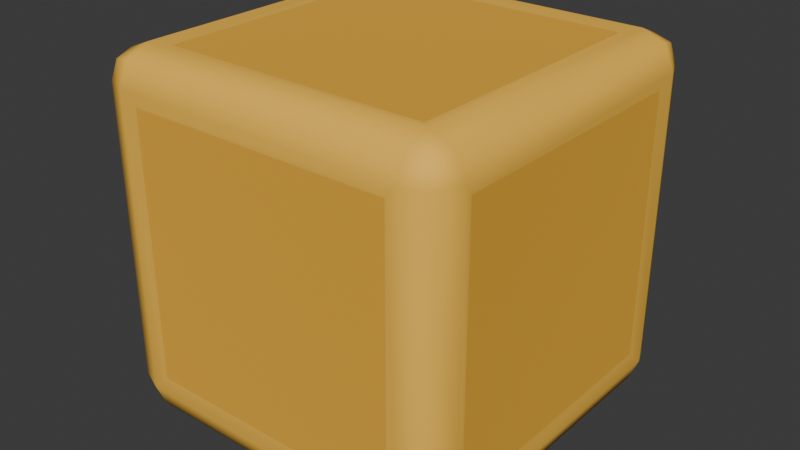 # Source: fx_cube.blend  (saved by Blender 4.3.34; exported with 4.5.12 LTS)
import bpy
from mathutils import Matrix  # noqa: F401  (used for matrix-valued properties, if any)

bpy.ops.wm.read_factory_settings(use_empty=True)
scene = bpy.context.scene
scene.name = 'Scene'

# ---- collections
col_collection = bpy.data.collections.new('Collection'); scene.collection.children.link(col_collection)

# ---- materials (node trees are filled in below, after node groups)
mat_toyoffice_vertexcolor = bpy.data.materials.new('ToyOffice_VertexColor')
mat_toyoffice_vertexcolor.use_backface_culling = True
mat_toyoffice_vertexcolor.diffuse_color = (1.0, 1.0, 1.0, 1.0)

# ---- material node trees
mat_toyoffice_vertexcolor.use_nodes = True; mat_toyoffice_vertexcolor.node_tree.nodes.clear()
_N = mat_toyoffice_vertexcolor.node_tree.nodes; _L = mat_toyoffice_vertexcolor.node_tree.links
n0 = _N.new('ShaderNodeBsdfPrincipled'); n0.name = 'Principled BSDF'; n0.location = (10, 300)
n0.inputs[2].default_value = 0.72
n1 = _N.new('ShaderNodeOutputMaterial'); n1.name = 'Material Output'; n1.location = (300, 300)
n2 = _N.new('ShaderNodeVertexColor'); n2.name = 'Color Attribute'; n2.location = (0, 0)
n2.layer_name = 'Color'
_L.new(n0.outputs[0], n1.inputs[0])
_L.new(n2.outputs[0], n0.inputs[0])
n1.is_active_output = True

# ---- world
world_world = bpy.data.worlds.new('World'); scene.world = world_world
world_world.use_nodes = True; world_world.node_tree.nodes.clear()
_N = world_world.node_tree.nodes; _L = world_world.node_tree.links
n0 = _N.new('ShaderNodeOutputWorld'); n0.name = 'World Output'; n0.location = (300, 300)
n1 = _N.new('ShaderNodeBackground'); n1.name = 'Background'; n1.location = (10, 300)
n1.inputs[0].default_value = (0.05088, 0.05088, 0.05088, 1.0)
_L.new(n1.outputs[0], n0.inputs[0])
n0.is_active_output = True
world_world.color = (0.05088, 0.05088, 0.05088)
world_world.sun_shadow_jitter_overblur = 0.0

# ---- meshes
me_gold_cube_inset_panels = bpy.data.meshes.new('Gold cube inset panels')
me_gold_cube_inset_panels.from_pydata([(-0.049, -0.04925, -0.06), (-0.049, -0.06025, -0.049), (-0.06, -0.04925, -0.049), (-0.049, -0.05703, -0.05678), (-0.05535, -0.0556, -0.05535), (-0.05678, -0.05703, -0.049), (-0.05678, -0.04925, -0.05678), (-0.049, -0.06025, 0.049), (-0.049, -0.04925, 0.06), (-0.06, -0.04925, 0.049), (-0.049, -0.05703, 0.05678), (-0.05535, -0.0556, 0.05535), (-0.05678, -0.04925, 0.05678), (-0.05678, -0.05703, 0.049), (-0.049, 0.04875, -0.06), (-0.06, 0.04875, -0.049), (-0.049, 0.05975, -0.049), (-0.05678, 0.04875, -0.05678), (-0.05535, 0.0551, -0.05535), (-0.05678, 0.05653, -0.049), (-0.049, 0.05653, -0.05678), (-0.049, 0.04875, 0.06), (-0.049, 0.05975, 0.049), (-0.06, 0.04875, 0.049), (-0.049, 0.05653, 0.05678), (-0.05535, 0.0551, 0.05535), (-0.05678, 0.05653, 0.049), (-0.05678, 0.04875, 0.05678), (0.049, -0.04925, -0.06), (0.06, -0.04925, -0.049), (0.049, -0.06025, -0.049), (0.05678, -0.04925, -0.05678), (0.05535, -0.0556, -0.05535), (0.05678, -0.05703, -0.049), (0.049, -0.05703, -0.05678), (0.049, -0.04925, 0.06), (0.049, -0.06025, 0.049), (0.06, -0.04925, 0.049), (0.049, -0.05703, 0.05678), (0.05535, -0.0556, 0.05535), (0.05678, -0.05703, 0.049), (0.05678, -0.04925, 0.05678), (0.049, 0.04875, -0.06), (0.049, 0.05975, -0.049), (0.06, 0.04875, -0.049), (0.049, 0.05653, -0.05678), (0.05535, 0.0551, -0.05535), (0.05678, 0.05653, -0.049), (0.05678, 0.04875, -0.05678), (0.049, 0.04875, 0.06), (0.06, 0.04875, 0.049), (0.049, 0.05975, 0.049), (0.05678, 0.04875, 0.05678), (0.05535, 0.0551, 0.05535), (0.05678, 0.05653, 0.049), (0.049, 0.05653, 0.05678), (0.04459, -0.05895, -0.04459), (0.04459, -0.05895, 0.04459), (-0.04459, -0.05895, 0.04459), (-0.04459, -0.05895, -0.04459), (0.0587, 0.04434, -0.04459), (0.0587, 0.04434, 0.04459), (0.0587, -0.04484, 0.04459), (0.0587, -0.04484, -0.04459), (0.04459, 0.04434, 0.0587), (-0.04459, 0.04434, 0.0587), (-0.04459, -0.04484, 0.0587), (0.04459, -0.04484, 0.0587), (-0.0587, -0.04484, -0.04459), (-0.0587, -0.04484, 0.04459), (-0.0587, 0.04434, 0.04459), (-0.0587, 0.04434, -0.04459), (-0.04459, 0.05845, -0.04459), (-0.04459, 0.05845, 0.04459), (0.04459, 0.05845, 0.04459), (0.04459, 0.05845, -0.04459), (-0.04459, 0.04434, -0.0587), (0.04459, 0.04434, -0.0587), (0.04459, -0.04484, -0.0587), (-0.04459, -0.04484, -0.0587), (0.044, 0.06025, -0.044), (0.021, 0.06025, -0.044), (-0.044, 0.06025, 0.021), (-0.044, 0.06025, 0.043), (-0.023, 0.06025, 0.044), (0.044, 0.06025, -0.023), (0.044, 0.05775, -0.044), (0.021, 0.05775, -0.044), (-0.044, 0.05775, 0.021), (-0.044, 0.05775, 0.043), (-0.023, 0.05775, 0.044), (0.044, 0.05775, -0.023)], [], [(30, 36, 57, 56), (36, 7, 58, 57), (7, 1, 59, 58), (1, 30, 56, 59), (56, 57, 58, 59), (44, 50, 61, 60), (50, 37, 62, 61), (37, 29, 63, 62), (29, 44, 60, 63), (60, 61, 62, 63), (49, 21, 65, 64), (21, 8, 66, 65), (8, 35, 67, 66), (35, 49, 64, 67), (64, 65, 66, 67), (2, 9, 69, 68), (9, 23, 70, 69), (23, 15, 71, 70), (15, 2, 68, 71), (68, 69, 70, 71), (16, 22, 73, 72), (22, 51, 74, 73), (51, 43, 75, 74), (43, 16, 72, 75), (72, 73, 74, 75), (0, 3, 4, 6), (1, 5, 4, 3), (2, 6, 4, 5), (7, 10, 11, 13), (8, 12, 11, 10), (9, 13, 11, 12), (14, 17, 18, 20), (15, 19, 18, 17), (16, 20, 18, 19), (21, 24, 25, 27), (22, 26, 25, 24), (23, 27, 25, 26), (28, 31, 32, 34), (29, 33, 32, 31), (30, 34, 32, 33), (35, 38, 39, 41), (36, 40, 39, 38), (37, 41, 39, 40), (42, 45, 46, 48), (43, 47, 46, 45), (44, 48, 46, 47), (49, 52, 53, 55), (50, 54, 53, 52), (51, 55, 53, 54), (14, 0, 6, 17), (17, 6, 2, 15), (1, 7, 13, 5), (5, 13, 9, 2), (8, 21, 27, 12), (12, 27, 23, 9), (22, 16, 19, 26), (26, 19, 15, 23), (42, 14, 20, 45), (45, 20, 16, 43), (21, 49, 55, 24), (24, 55, 51, 22), (50, 44, 47, 54), (54, 47, 43, 51), (28, 42, 48, 31), (31, 48, 44, 29), (49, 35, 41, 52), (52, 41, 37, 50), (36, 30, 33, 40), (40, 33, 29, 37), (0, 28, 34, 3), (3, 34, 30, 1), (35, 8, 10, 38), (38, 10, 7, 36), (14, 42, 77, 76), (42, 28, 78, 77), (28, 0, 79, 78), (0, 14, 76, 79), (76, 77, 78, 79), (85, 80, 81, 82, 83, 84), (86, 91, 90, 89, 88, 87), (80, 86, 87, 81), (81, 87, 88, 82), (82, 88, 89, 83), (83, 89, 90, 84), (84, 90, 91, 85), (85, 91, 86, 80)])
me_gold_cube_inset_panels.polygons.foreach_set('use_smooth', [1, 1, 1, 1, 1, 1, 1, 1, 1, 1, 1, 1, 1, 1, 1, 1, 1, 1, 1, 1, 1, 1, 1, 1, 1, 1, 1, 1, 1, 1, 1, 1, 1, 1, 1, 1, 1, 1, 1, 1, 1, 1, 1, 1, 1, 1, 1, 1, 1, 1, 1, 1, 1, 1, 1, 1, 1, 1, 1, 1, 1, 1, 1, 1, 1, 1, 1, 1, 1, 1, 1, 1, 1, 1, 1, 1, 1, 1, 0, 0, 0, 0, 0, 0, 0, 0])
_ca = me_gold_cube_inset_panels.color_attributes.new('Color', 'FLOAT_COLOR', 'CORNER')
_ca.data.foreach_set('color', [1.0, 0.552, 0.06301, 1.0, 1.0, 0.552, 0.06301, 1.0, 1.0, 0.552, 0.06301, 1.0, 1.0, 0.552, 0.06301, 1.0, 1.0, 0.552, 0.06301, 1.0, 1.0, 0.552, 0.06301, 1.0, 1.0, 0.552, 0.06301, 1.0, 1.0, 0.552, 0.06301, 1.0, 1.0, 0.552, 0.06301, 1.0, 1.0, 0.552, 0.06301, 1.0, 1.0, 0.552, 0.06301, 1.0, 1.0, 0.552, 0.06301, 1.0, 1.0, 0.552, 0.06301, 1.0, 1.0, 0.552, 0.06301, 1.0, 1.0, 0.552, 0.06301, 1.0, 1.0, 0.552, 0.06301, 1.0, 0.8796, 0.4508, 0.03955, 1.0, 0.8796, 0.4508, 0.03955, 1.0, 0.8796, 0.4508, 0.03955, 1.0, 0.8796, 0.4508, 0.03955, 1.0, 1.0, 0.552, 0.06301, 1.0, 1.0, 0.552, 0.06301, 1.0, 1.0, 0.552, 0.06301, 1.0, 1.0, 0.552, 0.06301, 1.0, 1.0, 0.552, 0.06301, 1.0, 1.0, 0.552, 0.06301, 1.0, 1.0, 0.552, 0.06301, 1.0, 1.0, 0.552, 0.06301, 1.0, 1.0, 0.552, 0.06301, 1.0, 1.0, 0.552, 0.06301, 1.0, 1.0, 0.552, 0.06301, 1.0, 1.0, 0.552, 0.06301, 1.0, 1.0, 0.552, 0.06301, 1.0, 1.0, 0.552, 0.06301, 1.0, 1.0, 0.552, 0.06301, 1.0, 1.0, 0.552, 0.06301, 1.0, 0.8796, 0.4508, 0.03955, 1.0, 0.8796, 0.4508, 0.03955, 1.0, 0.8796, 0.4508, 0.03955, 1.0, 0.8796, 0.4508, 0.03955, 1.0, 1.0, 0.552, 0.06301, 1.0, 1.0, 0.552, 0.06301, 1.0, 1.0, 0.552, 0.06301, 1.0, 1.0, 0.552, 0.06301, 1.0, 1.0, 0.552, 0.06301, 1.0, 1.0, 0.552, 0.06301, 1.0, 1.0, 0.552, 0.06301, 1.0, 1.0, 0.552, 0.06301, 1.0, 1.0, 0.552, 0.06301, 1.0, 1.0, 0.552, 0.06301, 1.0, 1.0, 0.552, 0.06301, 1.0, 1.0, 0.552, 0.06301, 1.0, 1.0, 0.552, 0.06301, 1.0, 1.0, 0.552, 0.06301, 1.0, 1.0, 0.552, 0.06301, 1.0, 1.0, 0.552, 0.06301, 1.0, 0.8796, 0.4508, 0.03955, 1.0, 0.8796, 0.4508, 0.03955, 1.0, 0.8796, 0.4508, 0.03955, 1.0, 0.8796, 0.4508, 0.03955, 1.0, 1.0, 0.552, 0.06301, 1.0, 1.0, 0.552, 0.06301, 1.0, 1.0, 0.552, 0.06301, 1.0, 1.0, 0.552, 0.06301, 1.0, 1.0, 0.552, 0.06301, 1.0, 1.0, 0.552, 0.06301, 1.0, 1.0, 0.552, 0.06301, 1.0, 1.0, 0.552, 0.06301, 1.0, 1.0, 0.552, 0.06301, 1.0, 1.0, 0.552, 0.06301, 1.0, 1.0, 0.552, 0.06301, 1.0, 1.0, 0.552, 0.06301, 1.0, 1.0, 0.552, 0.06301, 1.0, 1.0, 0.552, 0.06301, 1.0, 1.0, 0.552, 0.06301, 1.0, 1.0, 0.552, 0.06301, 1.0, 0.8796, 0.4508, 0.03955, 1.0, 0.8796, 0.4508, 0.03955, 1.0, 0.8796, 0.4508, 0.03955, 1.0, 0.8796, 0.4508, 0.03955, 1.0, 1.0, 0.552, 0.06301, 1.0, 1.0, 0.552, 0.06301, 1.0, 1.0, 0.552, 0.06301, 1.0, 1.0, 0.552, 0.06301, 1.0, 1.0, 0.552, 0.06301, 1.0, 1.0, 0.552, 0.06301, 1.0, 1.0, 0.552, 0.06301, 1.0, 1.0, 0.552, 0.06301, 1.0, 1.0, 0.552, 0.06301, 1.0, 1.0, 0.552, 0.06301, 1.0, 1.0, 0.552, 0.06301, 1.0, 1.0, 0.552, 0.06301, 1.0, 1.0, 0.552, 0.06301, 1.0, 1.0, 0.552, 0.06301, 1.0, 1.0, 0.552, 0.06301, 1.0, 1.0, 0.552, 0.06301, 1.0, 0.8796, 0.4508, 0.03955, 1.0, 0.8796, 0.4508, 0.03955, 1.0, 0.8796, 0.4508, 0.03955, 1.0, 0.8796, 0.4508, 0.03955, 1.0, 1.0, 0.552, 0.06301, 1.0, 1.0, 0.552, 0.06301, 1.0, 1.0, 0.552, 0.06301, 1.0, 1.0, 0.552, 0.06301, 1.0, 1.0, 0.552, 0.06301, 1.0, 1.0, 0.552, 0.06301, 1.0, 1.0, 0.552, 0.06301, 1.0, 1.0, 0.552, 0.06301, 1.0, 1.0, 0.552, 0.06301, 1.0, 1.0, 0.552, 0.06301, 1.0, 1.0, 0.552, 0.06301, 1.0, 1.0, 0.552, 0.06301, 1.0, 1.0, 0.552, 0.06301, 1.0, 1.0, 0.552, 0.06301, 1.0, 1.0, 0.552, 0.06301, 1.0, 1.0, 0.552, 0.06301, 1.0, 1.0, 0.552, 0.06301, 1.0, 1.0, 0.552, 0.06301, 1.0, 1.0, 0.552, 0.06301, 1.0, 1.0, 0.552, 0.06301, 1.0, 1.0, 0.552, 0.06301, 1.0, 1.0, 0.552, 0.06301, 1.0, 1.0, 0.552, 0.06301, 1.0, 1.0, 0.552, 0.06301, 1.0, 1.0, 0.552, 0.06301, 1.0, 1.0, 0.552, 0.06301, 1.0, 1.0, 0.552, 0.06301, 1.0, 1.0, 0.552, 0.06301, 1.0, 1.0, 0.552, 0.06301, 1.0, 1.0, 0.552, 0.06301, 1.0, 1.0, 0.552, 0.06301, 1.0, 1.0, 0.552, 0.06301, 1.0, 1.0, 0.552, 0.06301, 1.0, 1.0, 0.552, 0.06301, 1.0, 1.0, 0.552, 0.06301, 1.0, 1.0, 0.552, 0.06301, 1.0, 1.0, 0.552, 0.06301, 1.0, 1.0, 0.552, 0.06301, 1.0, 1.0, 0.552, 0.06301, 1.0, 1.0, 0.552, 0.06301, 1.0, 1.0, 0.552, 0.06301, 1.0, 1.0, 0.552, 0.06301, 1.0, 1.0, 0.552, 0.06301, 1.0, 1.0, 0.552, 0.06301, 1.0, 1.0, 0.552, 0.06301, 1.0, 1.0, 0.552, 0.06301, 1.0, 1.0, 0.552, 0.06301, 1.0, 1.0, 0.552, 0.06301, 1.0, 1.0, 0.552, 0.06301, 1.0, 1.0, 0.552, 0.06301, 1.0, 1.0, 0.552, 0.06301, 1.0, 1.0, 0.552, 0.06301, 1.0, 1.0, 0.552, 0.06301, 1.0, 1.0, 0.552, 0.06301, 1.0, 1.0, 0.552, 0.06301, 1.0, 1.0, 0.552, 0.06301, 1.0, 1.0, 0.552, 0.06301, 1.0, 1.0, 0.552, 0.06301, 1.0, 1.0, 0.552, 0.06301, 1.0, 1.0, 0.552, 0.06301, 1.0, 1.0, 0.552, 0.06301, 1.0, 1.0, 0.552, 0.06301, 1.0, 1.0, 0.552, 0.06301, 1.0, 1.0, 0.552, 0.06301, 1.0, 1.0, 0.552, 0.06301, 1.0, 1.0, 0.552, 0.06301, 1.0, 1.0, 0.552, 0.06301, 1.0, 1.0, 0.552, 0.06301, 1.0, 1.0, 0.552, 0.06301, 1.0, 1.0, 0.552, 0.06301, 1.0, 1.0, 0.552, 0.06301, 1.0, 1.0, 0.552, 0.06301, 1.0, 1.0, 0.552, 0.06301, 1.0, 1.0, 0.552, 0.06301, 1.0, 1.0, 0.552, 0.06301, 1.0, 1.0, 0.552, 0.06301, 1.0, 1.0, 0.552, 0.06301, 1.0, 1.0, 0.552, 0.06301, 1.0, 1.0, 0.552, 0.06301, 1.0, 1.0, 0.552, 0.06301, 1.0, 1.0, 0.552, 0.06301, 1.0, 1.0, 0.552, 0.06301, 1.0, 1.0, 0.552, 0.06301, 1.0, 1.0, 0.552, 0.06301, 1.0, 1.0, 0.552, 0.06301, 1.0, 1.0, 0.552, 0.06301, 1.0, 1.0, 0.552, 0.06301, 1.0, 1.0, 0.552, 0.06301, 1.0, 1.0, 0.552, 0.06301, 1.0, 1.0, 0.552, 0.06301, 1.0, 1.0, 0.552, 0.06301, 1.0, 1.0, 0.552, 0.06301, 1.0, 1.0, 0.552, 0.06301, 1.0, 1.0, 0.552, 0.06301, 1.0, 1.0, 0.552, 0.06301, 1.0, 1.0, 0.552, 0.06301, 1.0, 1.0, 0.552, 0.06301, 1.0, 1.0, 0.552, 0.06301, 1.0, 1.0, 0.552, 0.06301, 1.0, 1.0, 0.552, 0.06301, 1.0, 1.0, 0.552, 0.06301, 1.0, 1.0, 0.552, 0.06301, 1.0, 1.0, 0.552, 0.06301, 1.0, 1.0, 0.552, 0.06301, 1.0, 1.0, 0.552, 0.06301, 1.0, 1.0, 0.552, 0.06301, 1.0, 1.0, 0.552, 0.06301, 1.0, 1.0, 0.552, 0.06301, 1.0, 1.0, 0.552, 0.06301, 1.0, 1.0, 0.552, 0.06301, 1.0, 1.0, 0.552, 0.06301, 1.0, 1.0, 0.552, 0.06301, 1.0, 1.0, 0.552, 0.06301, 1.0, 1.0, 0.552, 0.06301, 1.0, 1.0, 0.552, 0.06301, 1.0, 1.0, 0.552, 0.06301, 1.0, 1.0, 0.552, 0.06301, 1.0, 1.0, 0.552, 0.06301, 1.0, 1.0, 0.552, 0.06301, 1.0, 1.0, 0.552, 0.06301, 1.0, 1.0, 0.552, 0.06301, 1.0, 1.0, 0.552, 0.06301, 1.0, 1.0, 0.552, 0.06301, 1.0, 1.0, 0.552, 0.06301, 1.0, 1.0, 0.552, 0.06301, 1.0, 1.0, 0.552, 0.06301, 1.0, 1.0, 0.552, 0.06301, 1.0, 1.0, 0.552, 0.06301, 1.0, 1.0, 0.552, 0.06301, 1.0, 1.0, 0.552, 0.06301, 1.0, 1.0, 0.552, 0.06301, 1.0, 1.0, 0.552, 0.06301, 1.0, 1.0, 0.552, 0.06301, 1.0, 1.0, 0.552, 0.06301, 1.0, 1.0, 0.552, 0.06301, 1.0, 1.0, 0.552, 0.06301, 1.0, 1.0, 0.552, 0.06301, 1.0, 1.0, 0.552, 0.06301, 1.0, 1.0, 0.552, 0.06301, 1.0, 1.0, 0.552, 0.06301, 1.0, 1.0, 0.552, 0.06301, 1.0, 1.0, 0.552, 0.06301, 1.0, 1.0, 0.552, 0.06301, 1.0, 1.0, 0.552, 0.06301, 1.0, 1.0, 0.552, 0.06301, 1.0, 1.0, 0.552, 0.06301, 1.0, 1.0, 0.552, 0.06301, 1.0, 1.0, 0.552, 0.06301, 1.0, 1.0, 0.552, 0.06301, 1.0, 1.0, 0.552, 0.06301, 1.0, 1.0, 0.552, 0.06301, 1.0, 1.0, 0.552, 0.06301, 1.0, 1.0, 0.552, 0.06301, 1.0, 1.0, 0.552, 0.06301, 1.0, 1.0, 0.552, 0.06301, 1.0, 1.0, 0.552, 0.06301, 1.0, 1.0, 0.552, 0.06301, 1.0, 1.0, 0.552, 0.06301, 1.0, 1.0, 0.552, 0.06301, 1.0, 1.0, 0.552, 0.06301, 1.0, 1.0, 0.552, 0.06301, 1.0, 1.0, 0.552, 0.06301, 1.0, 1.0, 0.552, 0.06301, 1.0, 1.0, 0.552, 0.06301, 1.0, 1.0, 0.552, 0.06301, 1.0, 1.0, 0.552, 0.06301, 1.0, 1.0, 0.552, 0.06301, 1.0, 1.0, 0.552, 0.06301, 1.0, 1.0, 0.552, 0.06301, 1.0, 1.0, 0.552, 0.06301, 1.0, 1.0, 0.552, 0.06301, 1.0, 1.0, 0.552, 0.06301, 1.0, 1.0, 0.552, 0.06301, 1.0, 1.0, 0.552, 0.06301, 1.0, 1.0, 0.552, 0.06301, 1.0, 1.0, 0.552, 0.06301, 1.0, 1.0, 0.552, 0.06301, 1.0, 1.0, 0.552, 0.06301, 1.0, 1.0, 0.552, 0.06301, 1.0, 1.0, 0.552, 0.06301, 1.0, 1.0, 0.552, 0.06301, 1.0, 1.0, 0.552, 0.06301, 1.0, 1.0, 0.552, 0.06301, 1.0, 1.0, 0.552, 0.06301, 1.0, 1.0, 0.552, 0.06301, 1.0, 1.0, 0.552, 0.06301, 1.0, 1.0, 0.552, 0.06301, 1.0, 1.0, 0.552, 0.06301, 1.0, 1.0, 0.552, 0.06301, 1.0, 1.0, 0.552, 0.06301, 1.0, 1.0, 0.552, 0.06301, 1.0, 1.0, 0.552, 0.06301, 1.0, 1.0, 0.552, 0.06301, 1.0, 1.0, 0.552, 0.06301, 1.0, 1.0, 0.552, 0.06301, 1.0, 1.0, 0.552, 0.06301, 1.0, 1.0, 0.552, 0.06301, 1.0, 1.0, 0.552, 0.06301, 1.0, 1.0, 0.552, 0.06301, 1.0, 1.0, 0.552, 0.06301, 1.0, 1.0, 0.552, 0.06301, 1.0, 1.0, 0.552, 0.06301, 1.0, 1.0, 0.552, 0.06301, 1.0, 1.0, 0.552, 0.06301, 1.0, 1.0, 0.552, 0.06301, 1.0, 1.0, 0.552, 0.06301, 1.0, 1.0, 0.552, 0.06301, 1.0, 1.0, 0.552, 0.06301, 1.0, 0.8796, 0.4508, 0.03955, 1.0, 0.8796, 0.4508, 0.03955, 1.0, 0.8796, 0.4508, 0.03955, 1.0, 0.8796, 0.4508, 0.03955, 1.0, 0.9047, 0.05613, 0.03955, 1.0, 0.9047, 0.05613, 0.03955, 1.0, 0.9047, 0.05613, 0.03955, 1.0, 0.9047, 0.05613, 0.03955, 1.0, 0.9047, 0.05613, 0.03955, 1.0, 0.9047, 0.05613, 0.03955, 1.0, 0.9047, 0.05613, 0.03955, 1.0, 0.9047, 0.05613, 0.03955, 1.0, 0.9047, 0.05613, 0.03955, 1.0, 0.9047, 0.05613, 0.03955, 1.0, 0.9047, 0.05613, 0.03955, 1.0, 0.9047, 0.05613, 0.03955, 1.0, 0.9047, 0.05613, 0.03955, 1.0, 0.9047, 0.05613, 0.03955, 1.0, 0.9047, 0.05613, 0.03955, 1.0, 0.9047, 0.05613, 0.03955, 1.0, 0.9047, 0.05613, 0.03955, 1.0, 0.9047, 0.05613, 0.03955, 1.0, 0.9047, 0.05613, 0.03955, 1.0, 0.9047, 0.05613, 0.03955, 1.0, 0.9047, 0.05613, 0.03955, 1.0, 0.9047, 0.05613, 0.03955, 1.0, 0.9047, 0.05613, 0.03955, 1.0, 0.9047, 0.05613, 0.03955, 1.0, 0.9047, 0.05613, 0.03955, 1.0, 0.9047, 0.05613, 0.03955, 1.0, 0.9047, 0.05613, 0.03955, 1.0, 0.9047, 0.05613, 0.03955, 1.0, 0.9047, 0.05613, 0.03955, 1.0, 0.9047, 0.05613, 0.03955, 1.0, 0.9047, 0.05613, 0.03955, 1.0, 0.9047, 0.05613, 0.03955, 1.0, 0.9047, 0.05613, 0.03955, 1.0, 0.9047, 0.05613, 0.03955, 1.0, 0.9047, 0.05613, 0.03955, 1.0, 0.9047, 0.05613, 0.03955, 1.0])
me_gold_cube_inset_panels.materials.append(mat_toyoffice_vertexcolor)
me_gold_cube_inset_panels.update()
me_gold_cube_inset_panels.normals_split_custom_set([tuple(v) for v in zip(*[iter([0.08774, -0.9923, -0.08775, 0.08774, -0.9923, 0.08774, -0.01388, -0.9998, -0.01387, -0.01388, -0.9998, 0.01388, 0.08774, -0.9923, 0.08774, -0.08774, -0.9923, 0.08774, 0.01387, -0.9998, -0.01388, -0.01388, -0.9998, -0.01387, -0.08774, -0.9923, 0.08774, -0.08774, -0.9923, -0.08774, 0.01388, -0.9998, 0.01387, 0.01387, -0.9998, -0.01388, -0.08774, -0.9923, -0.08774, 0.08774, -0.9923, -0.08775, -0.01388, -0.9998, 0.01388, 0.01388, -0.9998, 0.01387, -0.01388, -0.9998, 0.01388, -0.01388, -0.9998, -0.01387, 0.01387, -0.9998, -0.01388, 0.01388, -0.9998, 0.01387, 0.9923, 0.08774, -0.08775, 0.9923, 0.08774, 0.08774, 0.9998, -0.01388, -0.01387, 0.9998, -0.01388, 0.01388, 0.9923, 0.08774, 0.08774, 0.9923, -0.08774, 0.08774, 0.9998, 0.01387, -0.01388, 0.9998, -0.01388, -0.01387, 0.9923, -0.08774, 0.08774, 0.9923, -0.08774, -0.08774, 0.9998, 0.01388, 0.01387, 0.9998, 0.01387, -0.01388, 0.9923, -0.08774, -0.08774, 0.9923, 0.08774, -0.08775, 0.9998, -0.01388, 0.01388, 0.9998, 0.01388, 0.01387, 0.9998, -0.01388, 0.01388, 0.9998, -0.01388, -0.01387, 0.9998, 0.01387, -0.01388, 0.9998, 0.01388, 0.01387, 0.08775, 0.08774, 0.9923, -0.08774, 0.08774, 0.9923, 0.01387, -0.01388, 0.9998, -0.01388, -0.01388, 0.9998, -0.08774, 0.08774, 0.9923, -0.08774, -0.08774, 0.9923, 0.01388, 0.01387, 0.9998, 0.01387, -0.01388, 0.9998, -0.08774, -0.08774, 0.9923, 0.08774, -0.08774, 0.9923, -0.01387, 0.01388, 0.9998, 0.01388, 0.01387, 0.9998, 0.08774, -0.08774, 0.9923, 0.08775, 0.08774, 0.9923, -0.01388, -0.01388, 0.9998, -0.01387, 0.01388, 0.9998, -0.01388, -0.01388, 0.9998, 0.01387, -0.01388, 0.9998, 0.01388, 0.01387, 0.9998, -0.01387, 0.01388, 0.9998, -0.9923, -0.08774, -0.08775, -0.9923, -0.08774, 0.08774, -0.9998, 0.01388, -0.01387, -0.9998, 0.01388, 0.01388, -0.9923, -0.08774, 0.08774, -0.9923, 0.08774, 0.08774, -0.9998, -0.01387, -0.01388, -0.9998, 0.01388, -0.01387, -0.9923, 0.08774, 0.08774, -0.9923, 0.08774, -0.08774, -0.9998, -0.01388, 0.01387, -0.9998, -0.01387, -0.01388, -0.9923, 0.08774, -0.08774, -0.9923, -0.08774, -0.08775, -0.9998, 0.01388, 0.01388, -0.9998, -0.01388, 0.01387, -0.9998, 0.01388, 0.01388, -0.9998, 0.01388, -0.01387, -0.9998, -0.01387, -0.01388, -0.9998, -0.01388, 0.01387, -0.08774, 0.9923, -0.08775, -0.08774, 0.9923, 0.08774, 0.01388, 0.9998, -0.01387, 0.01388, 0.9998, 0.01388, -0.08774, 0.9923, 0.08774, 0.08774, 0.9923, 0.08774, -0.01387, 0.9998, -0.01388, 0.01388, 0.9998, -0.01387, 0.08774, 0.9923, 0.08774, 0.08774, 0.9923, -0.08774, -0.01388, 0.9998, 0.01387, -0.01387, 0.9998, -0.01388, 0.08774, 0.9923, -0.08774, -0.08774, 0.9923, -0.08775, 0.01388, 0.9998, 0.01388, -0.01388, 0.9998, 0.01387, 0.01388, 0.9998, 0.01388, 0.01388, 0.9998, -0.01387, -0.01387, 0.9998, -0.01388, -0.01388, 0.9998, 0.01387, -0.08774, -0.08774, -0.9923, -0.02235, -0.7069, -0.707, -0.5774, -0.5774, -0.5774, -0.7069, -0.02235, -0.7069, -0.08774, -0.9923, -0.08774, -0.7069, -0.707, -0.02235, -0.5774, -0.5774, -0.5774, -0.02235, -0.7069, -0.707, -0.9923, -0.08774, -0.08775, -0.7069, -0.02235, -0.7069, -0.5774, -0.5774, -0.5774, -0.7069, -0.707, -0.02235, -0.08774, -0.9923, 0.08774, -0.02235, -0.707, 0.7069, -0.5774, -0.5774, 0.5774, -0.7069, -0.7069, 0.02235, -0.08774, -0.08774, 0.9923, -0.7069, -0.02235, 0.707, -0.5774, -0.5774, 0.5774, -0.02235, -0.707, 0.7069, -0.9923, -0.08774, 0.08774, -0.7069, -0.7069, 0.02235, -0.5774, -0.5774, 0.5774, -0.7069, -0.02235, 0.707, -0.08774, 0.08774, -0.9923, -0.7069, 0.02235, -0.707, -0.5774, 0.5774, -0.5774, -0.02235, 0.7069, -0.7069, -0.9923, 0.08774, -0.08774, -0.7069, 0.7069, -0.02235, -0.5774, 0.5774, -0.5774, -0.7069, 0.02235, -0.707, -0.08774, 0.9923, -0.08775, -0.02235, 0.7069, -0.7069, -0.5774, 0.5774, -0.5774, -0.7069, 0.7069, -0.02235, -0.08774, 0.08774, 0.9923, -0.02235, 0.7069, 0.707, -0.5774, 0.5774, 0.5774, -0.7069, 0.02235, 0.7069, -0.08774, 0.9923, 0.08774, -0.7069, 0.707, 0.02235, -0.5774, 0.5774, 0.5774, -0.02235, 0.7069, 0.707, -0.9923, 0.08774, 0.08774, -0.7069, 0.02235, 0.7069, -0.5774, 0.5774, 0.5774, -0.7069, 0.707, 0.02235, 0.08774, -0.08774, -0.9923, 0.7069, -0.02235, -0.707, 0.5774, -0.5774, -0.5774, 0.02235, -0.7069, -0.7069, 0.9923, -0.08774, -0.08774, 0.7069, -0.7069, -0.02235, 0.5774, -0.5774, -0.5774, 0.7069, -0.02235, -0.707, 0.08774, -0.9923, -0.08775, 0.02235, -0.7069, -0.7069, 0.5774, -0.5774, -0.5774, 0.7069, -0.7069, -0.02235, 0.08774, -0.08774, 0.9923, 0.02235, -0.7069, 0.707, 0.5774, -0.5774, 0.5774, 0.7069, -0.02235, 0.7069, 0.08774, -0.9923, 0.08774, 0.7069, -0.707, 0.02235, 0.5774, -0.5774, 0.5774, 0.02235, -0.7069, 0.707, 0.9923, -0.08774, 0.08774, 0.7069, -0.02235, 0.7069, 0.5774, -0.5774, 0.5774, 0.7069, -0.707, 0.02235, 0.08774, 0.08774, -0.9923, 0.02235, 0.7069, -0.707, 0.5774, 0.5774, -0.5774, 0.7069, 0.02235, -0.7069, 0.08774, 0.9923, -0.08774, 0.7069, 0.707, -0.02235, 0.5774, 0.5774, -0.5774, 0.02235, 0.7069, -0.707, 0.9923, 0.08774, -0.08775, 0.7069, 0.02235, -0.7069, 0.5774, 0.5774, -0.5774, 0.7069, 0.707, -0.02235, 0.08775, 0.08774, 0.9923, 0.7069, 0.02235, 0.707, 0.5774, 0.5774, 0.5774, 0.02235, 0.7069, 0.7069, 0.9923, 0.08774, 0.08774, 0.7069, 0.7069, 0.02235, 0.5774, 0.5774, 0.5774, 0.7069, 0.02235, 0.707, 0.08774, 0.9923, 0.08774, 0.02235, 0.7069, 0.7069, 0.5774, 0.5774, 0.5774, 0.7069, 0.7069, 0.02235, -0.08774, 0.08774, -0.9923, -0.08774, -0.08774, -0.9923, -0.7069, -0.02235, -0.7069, -0.7069, 0.02235, -0.707, -0.7069, 0.02235, -0.707, -0.7069, -0.02235, -0.7069, -0.9923, -0.08774, -0.08775, -0.9923, 0.08774, -0.08774, -0.08774, -0.9923, -0.08774, -0.08774, -0.9923, 0.08774, -0.7069, -0.7069, 0.02235, -0.7069, -0.707, -0.02235, -0.7069, -0.707, -0.02235, -0.7069, -0.7069, 0.02235, -0.9923, -0.08774, 0.08774, -0.9923, -0.08774, -0.08775, -0.08774, -0.08774, 0.9923, -0.08774, 0.08774, 0.9923, -0.7069, 0.02235, 0.7069, -0.7069, -0.02235, 0.707, -0.7069, -0.02235, 0.707, -0.7069, 0.02235, 0.7069, -0.9923, 0.08774, 0.08774, -0.9923, -0.08774, 0.08774, -0.08774, 0.9923, 0.08774, -0.08774, 0.9923, -0.08775, -0.7069, 0.7069, -0.02235, -0.7069, 0.707, 0.02235, -0.7069, 0.707, 0.02235, -0.7069, 0.7069, -0.02235, -0.9923, 0.08774, -0.08774, -0.9923, 0.08774, 0.08774, 0.08774, 0.08774, -0.9923, -0.08774, 0.08774, -0.9923, -0.02235, 0.7069, -0.7069, 0.02235, 0.7069, -0.707, 0.02235, 0.7069, -0.707, -0.02235, 0.7069, -0.7069, -0.08774, 0.9923, -0.08775, 0.08774, 0.9923, -0.08774, -0.08774, 0.08774, 0.9923, 0.08775, 0.08774, 0.9923, 0.02235, 0.7069, 0.7069, -0.02235, 0.7069, 0.707, -0.02235, 0.7069, 0.707, 0.02235, 0.7069, 0.7069, 0.08774, 0.9923, 0.08774, -0.08774, 0.9923, 0.08774, 0.9923, 0.08774, 0.08774, 0.9923, 0.08774, -0.08775, 0.7069, 0.707, -0.02235, 0.7069, 0.7069, 0.02235, 0.7069, 0.7069, 0.02235, 0.7069, 0.707, -0.02235, 0.08774, 0.9923, -0.08774, 0.08774, 0.9923, 0.08774, 0.08774, -0.08774, -0.9923, 0.08774, 0.08774, -0.9923, 0.7069, 0.02235, -0.7069, 0.7069, -0.02235, -0.707, 0.7069, -0.02235, -0.707, 0.7069, 0.02235, -0.7069, 0.9923, 0.08774, -0.08775, 0.9923, -0.08774, -0.08774, 0.08775, 0.08774, 0.9923, 0.08774, -0.08774, 0.9923, 0.7069, -0.02235, 0.7069, 0.7069, 0.02235, 0.707, 0.7069, 0.02235, 0.707, 0.7069, -0.02235, 0.7069, 0.9923, -0.08774, 0.08774, 0.9923, 0.08774, 0.08774, 0.08774, -0.9923, 0.08774, 0.08774, -0.9923, -0.08775, 0.7069, -0.7069, -0.02235, 0.7069, -0.707, 0.02235, 0.7069, -0.707, 0.02235, 0.7069, -0.7069, -0.02235, 0.9923, -0.08774, -0.08774, 0.9923, -0.08774, 0.08774, -0.08774, -0.08774, -0.9923, 0.08774, -0.08774, -0.9923, 0.02235, -0.7069, -0.7069, -0.02235, -0.7069, -0.707, -0.02235, -0.7069, -0.707, 0.02235, -0.7069, -0.7069, 0.08774, -0.9923, -0.08775, -0.08774, -0.9923, -0.08774, 0.08774, -0.08774, 0.9923, -0.08774, -0.08774, 0.9923, -0.02235, -0.707, 0.7069, 0.02235, -0.7069, 0.707, 0.02235, -0.7069, 0.707, -0.02235, -0.707, 0.7069, -0.08774, -0.9923, 0.08774, 0.08774, -0.9923, 0.08774, -0.08774, 0.08774, -0.9923, 0.08774, 0.08774, -0.9923, -0.01387, -0.01388, -0.9998, 0.01388, -0.01388, -0.9998, 0.08774, 0.08774, -0.9923, 0.08774, -0.08774, -0.9923, -0.01388, 0.01387, -0.9998, -0.01387, -0.01388, -0.9998, 0.08774, -0.08774, -0.9923, -0.08774, -0.08774, -0.9923, 0.01387, 0.01388, -0.9998, -0.01388, 0.01387, -0.9998, -0.08774, -0.08774, -0.9923, -0.08774, 0.08774, -0.9923, 0.01388, -0.01388, -0.9998, 0.01387, 0.01388, -0.9998, 0.01388, -0.01388, -0.9998, -0.01387, -0.01388, -0.9998, -0.01388, 0.01387, -0.9998, 0.01387, 0.01388, -0.9998, 0.0, 1.0, -1.379e-07, 0.0, 1.0, -1.379e-07, 0.0, 1.0, -1.379e-07, 0.0, 1.0, -1.379e-07, 0.0, 1.0, -1.379e-07, 0.0, 1.0, -1.379e-07, 0.0, -1.0, 1.379e-07, 0.0, -1.0, 1.379e-07, 0.0, -1.0, 1.379e-07, 0.0, -1.0, 1.379e-07, 0.0, -1.0, 1.379e-07, 0.0, -1.0, 1.379e-07, 0.0, 0.0, -1.0, 0.0, 0.0, -1.0, 0.0, 0.0, -1.0, 0.0, 0.0, -1.0, -0.7071, 0.0, -0.7071, -0.7071, 0.0, -0.7071, -0.7071, 0.0, -0.7071, -0.7071, 0.0, -0.7071, -1.0, 0.0, 0.0, -1.0, 0.0, 0.0, -1.0, 0.0, 0.0, -1.0, 0.0, 0.0, -0.04757, 0.0, 0.9989, -0.04757, 0.0, 0.9989, -0.04757, 0.0, 0.9989, -0.04757, 0.0, 0.9989, 0.7071, 0.0, 0.7071, 0.7071, 0.0, 0.7071, 0.7071, 0.0, 0.7071, 0.7071, 0.0, 0.7071, 1.0, 0.0, 0.0, 1.0, 0.0, 0.0, 1.0, 0.0, 0.0, 1.0, 0.0, 0.0])] * 3)])

# ---- objects
ob_fxcube = bpy.data.objects.new('FXCube', None)
ob_fxcube_geometry = bpy.data.objects.new('FXCube_Geometry', me_gold_cube_inset_panels)

# ---- transforms, parenting, visibility, modifiers, constraints
ob_fxcube.location = (0.0, 0.0, 0.0)
ob_fxcube.rotation_mode = 'QUATERNION'
ob_fxcube.rotation_quaternion = (1.0, 0.0, 0.0, 0.0)
ob_fxcube.empty_display_size = 0.15
ob_fxcube_geometry.parent = ob_fxcube
ob_fxcube_geometry.location = (0.0, 0.0, 0.0)
ob_fxcube_geometry.rotation_mode = 'QUATERNION'
ob_fxcube_geometry.rotation_quaternion = (1.0, 0.0, 0.0, 0.0)

# ---- collection membership
col_collection.objects.link(ob_fxcube)
col_collection.objects.link(ob_fxcube_geometry)

# ---- scene / render settings (as saved in the file)
scene.frame_start = 1; scene.frame_end = 250; scene.frame_set(1)
scene.render.engine = 'BLENDER_EEVEE_NEXT'
bpy.context.view_layer.update()

# ---- added for rendering (the .blend has no active camera and no usable light): camera, sun
cam_auto = bpy.data.cameras.new('AutoCamera')
cam_auto.lens = 50.0
cam_auto.sensor_width = 36.0
cam_auto.clip_end = 1000.0
ob_auto_camera = bpy.data.objects.new('AutoCamera', cam_auto)
scene.collection.objects.link(ob_auto_camera)
ob_auto_camera.location = (0.192572, -0.231086, 0.154057)
ob_auto_camera.rotation_euler = (1.09748, -7.21219e-08, 0.694738)
scene.camera = ob_auto_camera
light_auto_sun = bpy.data.lights.new('AutoSun', 'SUN')
light_auto_sun.energy = 3.0
light_auto_sun.angle = 0.0523599
ob_auto_sun = bpy.data.objects.new('AutoSun', light_auto_sun)
scene.collection.objects.link(ob_auto_sun)
ob_auto_sun.rotation_euler = (0.872665, 0.174533, 0.523599)
bpy.context.view_layer.update()

